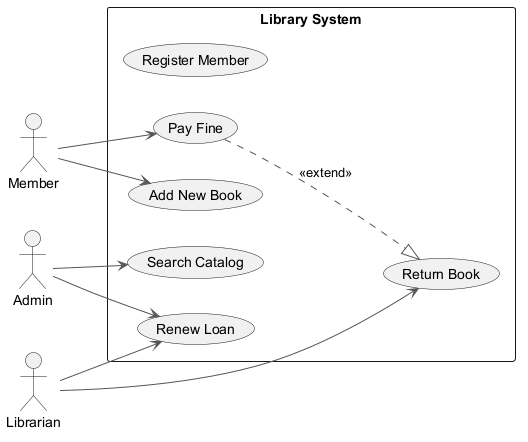

The diagram above was rendered by PlantUML. Its source (embedded in the PNG):
@startuml
skinparam backgroundColor #FFFFFF
skinparam classBackgroundColor #F3E5F5
skinparam classBorderColor #6A1B9A
skinparam ArrowColor #555555
left to right direction
actor "Member" as Member
actor "Admin" as Admin
actor "Librarian" as Librarian
rectangle "Library System" {
  usecase "Register Member" as UC_RegisterMember
  usecase "Return Book" as UC_ReturnBook
  usecase "Renew Loan" as UC_RenewLoan
  usecase "Pay Fine" as UC_PayFine
  usecase "Search Catalog" as UC_SearchCatalog
  usecase "Add New Book" as UC_AddNewBook
}
Member --> UC_AddNewBook
Member --> UC_PayFine
Admin --> UC_SearchCatalog
Admin --> UC_RenewLoan
Librarian --> UC_RenewLoan
Librarian --> UC_ReturnBook
UC_PayFine ..|> UC_ReturnBook : <<extend>>
@enduml